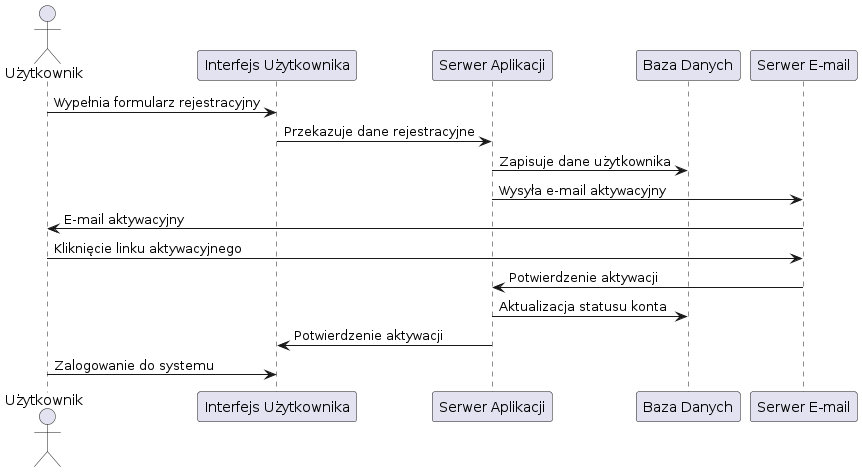

The diagram above was rendered by PlantUML. Its source (embedded in the PNG):
@startuml
actor Użytkownik
participant "Interfejs Użytkownika" as UI
participant "Serwer Aplikacji" as AppServer
participant "Baza Danych" as DB
participant "Serwer E-mail" as EmailServer

Użytkownik -> UI: Wypełnia formularz rejestracyjny
UI -> AppServer: Przekazuje dane rejestracyjne
AppServer -> DB: Zapisuje dane użytkownika
AppServer -> EmailServer: Wysyła e-mail aktywacyjny
EmailServer -> Użytkownik: E-mail aktywacyjny

Użytkownik -> EmailServer: Kliknięcie linku aktywacyjnego
EmailServer -> AppServer: Potwierdzenie aktywacji
AppServer -> DB: Aktualizacja statusu konta
AppServer -> UI: Potwierdzenie aktywacji

Użytkownik -> UI: Zalogowanie do systemu
@enduml